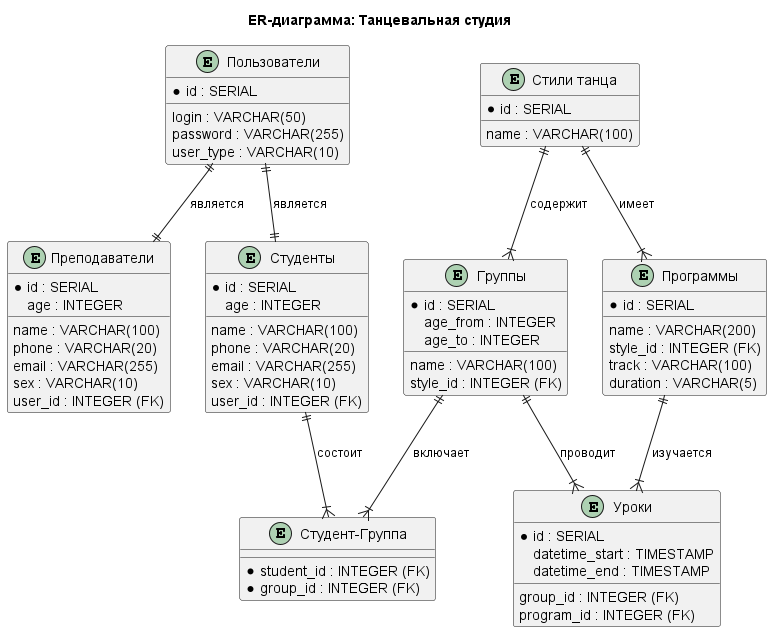

The diagram above was rendered by PlantUML. Its source (embedded in the PNG):
@startuml
title ER-диаграмма: Танцевальная студия

entity "Пользователи" as users {
  * id : SERIAL
    login : VARCHAR(50)
    password : VARCHAR(255)
    user_type : VARCHAR(10)
}

entity "Преподаватели" as teachers {
  * id : SERIAL
    name : VARCHAR(100)
    phone : VARCHAR(20)
    email : VARCHAR(255)
    sex : VARCHAR(10)
    age : INTEGER
    user_id : INTEGER (FK)
}

entity "Студенты" as students {
  * id : SERIAL
    name : VARCHAR(100)
    phone : VARCHAR(20)
    email : VARCHAR(255)
    sex : VARCHAR(10)
    age : INTEGER
    user_id : INTEGER (FK)
}

entity "Стили танца" as styles {
  * id : SERIAL
    name : VARCHAR(100)
}

entity "Группы" as groups_ {
  * id : SERIAL
    name : VARCHAR(100)
    age_from : INTEGER
    age_to : INTEGER
    style_id : INTEGER (FK)
}

entity "Студент-Группа" as student_group {
  * student_id : INTEGER (FK)
  * group_id : INTEGER (FK)
}

entity "Программы" as programs {
  * id : SERIAL
    name : VARCHAR(200)
    style_id : INTEGER (FK)
    track : VARCHAR(100)
    duration : VARCHAR(5)
}

entity "Уроки" as lessons {
  * id : SERIAL
    group_id : INTEGER (FK)
    program_id : INTEGER (FK)
    datetime_start : TIMESTAMP
    datetime_end : TIMESTAMP
}

users ||--|| teachers : является
users ||--|| students : является
styles ||--|{ groups_ : содержит
styles ||--|{ programs : имеет
groups_ ||--|{ student_group : включает
students ||--|{ student_group : состоит
groups_ ||--|{ lessons : проводит
programs ||--|{ lessons : изучается
@enduml